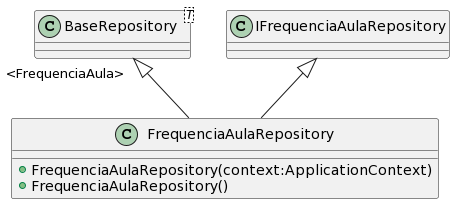

The diagram above was rendered by PlantUML. Its source (embedded in the PNG):
@startuml
class FrequenciaAulaRepository {
    + FrequenciaAulaRepository(context:ApplicationContext)
    + FrequenciaAulaRepository()
}
class "BaseRepository"<T> {
}
"BaseRepository" "<FrequenciaAula>" <|-- FrequenciaAulaRepository
IFrequenciaAulaRepository <|-- FrequenciaAulaRepository
@enduml